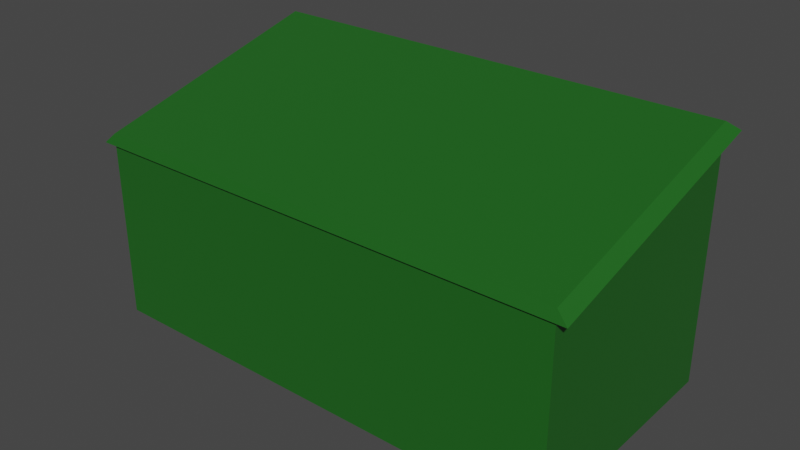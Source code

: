 # Source: Dumpster.blend  (saved by Blender 2.82.7; exported with 4.5.12 LTS)
import bpy
from mathutils import Matrix  # noqa: F401  (used for matrix-valued properties, if any)

bpy.ops.wm.read_factory_settings(use_empty=True)
scene = bpy.context.scene
scene.name = 'Scene'

# ---- materials (node trees are filled in below, after node groups)
mat_material = bpy.data.materials.new('Material')
mat_material.alpha_threshold = 0.0
mat_material.use_transparent_shadow = False
mat_material.line_color = (0.0, 0.0, 0.0, 1.0)

# ---- material node trees
mat_material.use_nodes = True; mat_material.node_tree.nodes.clear()
_N = mat_material.node_tree.nodes; _L = mat_material.node_tree.links
n0 = _N.new('ShaderNodeOutputMaterial'); n0.name = 'Material Output'; n0.location = (300, 300)
n1 = _N.new('ShaderNodeBsdfPrincipled'); n1.name = 'Principled BSDF'; n1.location = (10, 300)
n1.distribution = 'GGX'
n1.subsurface_method = 'BURLEY'
n1.inputs[0].default_value = (0.014, 0.1193, 0.01324, 1.0)
n1.inputs[2].default_value = 0.4
n1.inputs[3].default_value = 1.45
n1.inputs[27].default_value = (0.0, 0.0, 0.0, 1.0)
n1.inputs[28].default_value = 1.0
_L.new(n1.outputs[0], n0.inputs[0])
n0.is_active_output = True

# ---- world
world_world = bpy.data.worlds.new('World'); scene.world = world_world
world_world.use_nodes = True; world_world.node_tree.nodes.clear()
_N = world_world.node_tree.nodes; _L = world_world.node_tree.links
n0 = _N.new('ShaderNodeOutputWorld'); n0.name = 'World Output'; n0.location = (300, 300)
n1 = _N.new('ShaderNodeBackground'); n1.name = 'Background'; n1.location = (10, 300)
n1.inputs[0].default_value = (0.05088, 0.05088, 0.05088, 1.0)
_L.new(n1.outputs[0], n0.inputs[0])
n0.is_active_output = True
world_world.color = (0.05088, 0.05088, 0.05088)
world_world.use_sun_shadow = False
world_world.sun_shadow_jitter_overblur = 0.0

# ---- meshes
me_dumpstar_lid = bpy.data.meshes.new('Dumpstar_Lid')
me_dumpstar_lid.from_pydata([(2.0, -2.033, -0.4816), (-2.0, -2.033, -0.4816), (2.0, -0.03289, 0.03218), (-2.0, -0.03289, 0.03218), (2.092, -2.059, -0.5697), (-2.092, -2.059, -0.5697), (2.092, 0.03289, -0.03218), (-2.092, 0.03289, -0.03218)], [], [(2, 0, 1, 3), (6, 7, 5, 4), (3, 1, 5, 7), (1, 0, 4, 5), (2, 3, 7, 6), (0, 2, 6, 4)])
_uv = me_dumpstar_lid.uv_layers.new(name='UVMap')
_uv.uv.foreach_set('vector', [0.6302, 0.5105, 0.6302, 0.7395, 0.8698, 0.7395, 0.8698, 0.5105, 0.6302, 0.5105, 0.8698, 0.5105, 0.8698, 0.7395, 0.6302, 0.7395, 0.8698, 0.5105, 0.8698, 0.7395, 0.8698, 0.7395, 0.8698, 0.5105, 0.8698, 0.7395, 0.6302, 0.7395, 0.6302, 0.7395, 0.8698, 0.7395, 0.6302, 0.5105, 0.8698, 0.5105, 0.8698, 0.5105, 0.6302, 0.5105, 0.6302, 0.7395, 0.6302, 0.5105, 0.6302, 0.5105, 0.6302, 0.7395])
me_dumpstar_lid.materials.append(mat_material)
me_dumpstar_lid.use_remesh_preserve_volume = False
me_dumpstar_lid.use_remesh_preserve_attributes = False
me_dumpstar_lid.use_mirror_vertex_groups = False
me_dumpstar_lid.update()
me_dumster_body = bpy.data.meshes.new('Dumster_Body')
me_dumster_body.from_pydata([(1.916, 0.9162, 2.0), (2.0, 1.0, 0.0), (1.916, -0.9162, 1.486), (2.0, -1.0, 0.0), (-1.916, 0.9162, 2.0), (-2.0, 1.0, 0.0), (-1.916, -0.9162, 1.486), (-2.0, -1.0, 0.0), (2.0, -1.0, 1.486), (-2.0, -1.0, 1.486), (2.0, 1.0, 2.0), (-2.0, 1.0, 2.0), (1.916, -0.9162, 0.09411), (-1.916, -0.9162, 0.09411), (1.916, 0.9162, 0.09411), (-1.916, 0.9162, 0.09411)], [], [(4, 6, 13, 15), (3, 8, 9, 7), (7, 9, 11, 5), (5, 1, 3, 7), (1, 10, 8, 3), (5, 11, 10, 1), (2, 6, 9, 8), (0, 2, 8, 10), (6, 4, 11, 9), (4, 0, 10, 11), (14, 15, 13, 12), (6, 2, 12, 13), (0, 4, 15, 14), (2, 0, 14, 12)])
_uv = me_dumster_body.uv_layers.new(name='UVMap')
_uv.uv.foreach_set('vector', [0.8698, 0.5105, 0.8698, 0.7395, 0.8698, 0.7395, 0.8698, 0.5105, 0.375, 0.75, 0.625, 0.75, 0.625, 1.0, 0.375, 1.0, 0.375, 0.0, 0.625, 0.0, 0.625, 0.25, 0.375, 0.25, 0.125, 0.5, 0.375, 0.5, 0.375, 0.75, 0.125, 0.75, 0.375, 0.5, 0.625, 0.5, 0.625, 0.75, 0.375, 0.75, 0.375, 0.25, 0.625, 0.25, 0.625, 0.5, 0.375, 0.5, 0.6302, 0.7395, 0.8698, 0.7395, 0.875, 0.75, 0.625, 0.75, 0.6302, 0.5105, 0.6302, 0.7395, 0.625, 0.75, 0.625, 0.5, 0.8698, 0.7395, 0.8698, 0.5105, 0.875, 0.5, 0.875, 0.75, 0.8698, 0.5105, 0.6302, 0.5105, 0.625, 0.5, 0.875, 0.5, 0.6302, 0.5105, 0.8698, 0.5105, 0.8698, 0.7395, 0.6302, 0.7395, 0.8698, 0.7395, 0.6302, 0.7395, 0.6302, 0.7395, 0.8698, 0.7395, 0.6302, 0.5105, 0.8698, 0.5105, 0.8698, 0.5105, 0.6302, 0.5105, 0.6302, 0.7395, 0.6302, 0.5105, 0.6302, 0.5105, 0.6302, 0.7395])
me_dumster_body.materials.append(mat_material)
me_dumster_body.use_remesh_preserve_volume = False
me_dumster_body.use_remesh_preserve_attributes = False
me_dumster_body.use_mirror_vertex_groups = False
me_dumster_body.update()

# ---- objects
ob_dumpstar_lid = bpy.data.objects.new('Dumpstar_Lid', me_dumpstar_lid)
ob_dumpster_body = bpy.data.objects.new('Dumpster_Body', me_dumster_body)

# ---- transforms, parenting, visibility, modifiers, constraints
ob_dumpstar_lid.location = (0.0, 1.033, 2.062)
ob_dumpstar_lid.lock_rotations_4d = False
ob_dumpstar_lid.empty_display_type = 'ARROWS'
ob_dumpstar_lid.lineart.crease_threshold = 0.0
ob_dumpster_body.location = (0.0, 0.0, 0.0)
ob_dumpster_body.lock_rotations_4d = False
ob_dumpster_body.empty_display_type = 'ARROWS'
ob_dumpster_body.lineart.crease_threshold = 0.0

# ---- collection membership
scene.collection.objects.link(ob_dumpstar_lid)
scene.collection.objects.link(ob_dumpster_body)

# ---- scene / render settings (as saved in the file)
scene.frame_start = 1; scene.frame_end = 250; scene.frame_set(1)
scene.render.engine = 'BLENDER_EEVEE_NEXT'
scene.cycles.use_denoising = False
scene.cycles.samples = 128
scene.cycles.sampling_pattern = 'TABULATED_SOBOL'
scene.cycles.use_adaptive_sampling = False
scene.cycles.use_light_tree = False
scene.view_settings.view_transform = 'Filmic'
bpy.context.view_layer.update()

# ---- added for rendering (the .blend has no active camera and no usable light): camera, sun
cam_auto = bpy.data.cameras.new('AutoCamera')
cam_auto.lens = 50.0
cam_auto.sensor_width = 36.0
cam_auto.clip_end = 1000.0
ob_auto_camera = bpy.data.objects.new('AutoCamera', cam_auto)
scene.collection.objects.link(ob_auto_camera)
ob_auto_camera.location = (4.74264, -5.67158, 4.84111)
ob_auto_camera.rotation_euler = (1.09748, -7.21219e-08, 0.694738)
scene.camera = ob_auto_camera
light_auto_sun = bpy.data.lights.new('AutoSun', 'SUN')
light_auto_sun.energy = 3.0
light_auto_sun.angle = 0.0523599
ob_auto_sun = bpy.data.objects.new('AutoSun', light_auto_sun)
scene.collection.objects.link(ob_auto_sun)
ob_auto_sun.rotation_euler = (0.872665, 0.174533, 0.523599)
bpy.context.view_layer.update()
